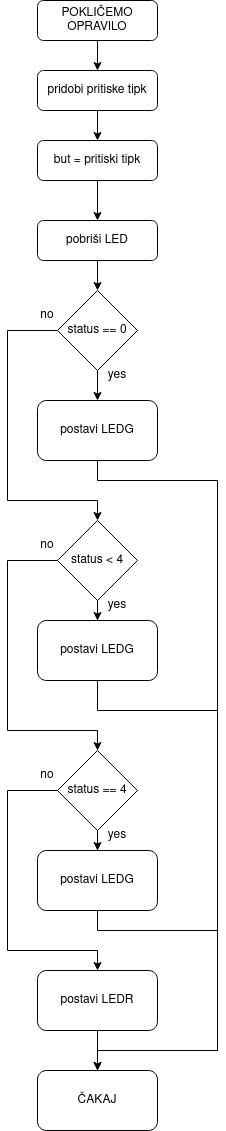

The diagram above was exported from draw.io. Its source (the exported page's mxGraphModel, read from the mxfile embedded in the PNG):
<mxGraphModel dx="455" dy="793" grid="1" gridSize="10" guides="1" tooltips="1" connect="1" arrows="1" fold="1" page="1" pageScale="1" pageWidth="827" pageHeight="1169" math="0" shadow="0">
  <root>
    <mxCell id="WIyWlLk6GJQsqaUBKTNV-0" />
    <mxCell id="WIyWlLk6GJQsqaUBKTNV-1" parent="WIyWlLk6GJQsqaUBKTNV-0" />
    <mxCell id="dUiHOK0PzNFwkiGM1FZ7-16" value="" style="edgeStyle=orthogonalEdgeStyle;rounded=0;orthogonalLoop=1;jettySize=auto;html=1;" edge="1" parent="WIyWlLk6GJQsqaUBKTNV-1" source="WIyWlLk6GJQsqaUBKTNV-3" target="WIyWlLk6GJQsqaUBKTNV-7">
      <mxGeometry relative="1" as="geometry" />
    </mxCell>
    <mxCell id="WIyWlLk6GJQsqaUBKTNV-3" value="POKLIČEMO OPRAVILO" style="rounded=1;whiteSpace=wrap;html=1;fontSize=12;glass=0;strokeWidth=1;shadow=0;" parent="WIyWlLk6GJQsqaUBKTNV-1" vertex="1">
      <mxGeometry x="160" y="30" width="120" height="40" as="geometry" />
    </mxCell>
    <mxCell id="dUiHOK0PzNFwkiGM1FZ7-17" value="" style="edgeStyle=orthogonalEdgeStyle;rounded=0;orthogonalLoop=1;jettySize=auto;html=1;" edge="1" parent="WIyWlLk6GJQsqaUBKTNV-1" source="WIyWlLk6GJQsqaUBKTNV-7" target="WIyWlLk6GJQsqaUBKTNV-12">
      <mxGeometry relative="1" as="geometry" />
    </mxCell>
    <mxCell id="WIyWlLk6GJQsqaUBKTNV-7" value="pridobi pritiske tipk" style="rounded=1;whiteSpace=wrap;html=1;fontSize=12;glass=0;strokeWidth=1;shadow=0;" parent="WIyWlLk6GJQsqaUBKTNV-1" vertex="1">
      <mxGeometry x="160" y="100" width="120" height="40" as="geometry" />
    </mxCell>
    <mxCell id="dUiHOK0PzNFwkiGM1FZ7-6" value="" style="edgeStyle=orthogonalEdgeStyle;rounded=0;orthogonalLoop=1;jettySize=auto;html=1;" edge="1" parent="WIyWlLk6GJQsqaUBKTNV-1" source="WIyWlLk6GJQsqaUBKTNV-11" target="dUiHOK0PzNFwkiGM1FZ7-2">
      <mxGeometry relative="1" as="geometry" />
    </mxCell>
    <mxCell id="WIyWlLk6GJQsqaUBKTNV-11" value="pobriši LED" style="rounded=1;whiteSpace=wrap;html=1;fontSize=12;glass=0;strokeWidth=1;shadow=0;" parent="WIyWlLk6GJQsqaUBKTNV-1" vertex="1">
      <mxGeometry x="160" y="250" width="120" height="40" as="geometry" />
    </mxCell>
    <mxCell id="dUiHOK0PzNFwkiGM1FZ7-1" value="" style="edgeStyle=orthogonalEdgeStyle;rounded=0;orthogonalLoop=1;jettySize=auto;html=1;" edge="1" parent="WIyWlLk6GJQsqaUBKTNV-1" source="WIyWlLk6GJQsqaUBKTNV-12" target="WIyWlLk6GJQsqaUBKTNV-11">
      <mxGeometry relative="1" as="geometry" />
    </mxCell>
    <mxCell id="WIyWlLk6GJQsqaUBKTNV-12" value="but = pritiski tipk" style="rounded=1;whiteSpace=wrap;html=1;fontSize=12;glass=0;strokeWidth=1;shadow=0;" parent="WIyWlLk6GJQsqaUBKTNV-1" vertex="1">
      <mxGeometry x="160" y="170" width="120" height="40" as="geometry" />
    </mxCell>
    <mxCell id="dUiHOK0PzNFwkiGM1FZ7-7" value="" style="edgeStyle=orthogonalEdgeStyle;rounded=0;orthogonalLoop=1;jettySize=auto;html=1;" edge="1" parent="WIyWlLk6GJQsqaUBKTNV-1" source="dUiHOK0PzNFwkiGM1FZ7-2" target="dUiHOK0PzNFwkiGM1FZ7-5">
      <mxGeometry relative="1" as="geometry" />
    </mxCell>
    <mxCell id="dUiHOK0PzNFwkiGM1FZ7-2" value="status == 0" style="rhombus;whiteSpace=wrap;html=1;" vertex="1" parent="WIyWlLk6GJQsqaUBKTNV-1">
      <mxGeometry x="180" y="320" width="80" height="80" as="geometry" />
    </mxCell>
    <mxCell id="dUiHOK0PzNFwkiGM1FZ7-11" value="" style="edgeStyle=orthogonalEdgeStyle;rounded=0;orthogonalLoop=1;jettySize=auto;html=1;" edge="1" parent="WIyWlLk6GJQsqaUBKTNV-1" source="dUiHOK0PzNFwkiGM1FZ7-3" target="dUiHOK0PzNFwkiGM1FZ7-9">
      <mxGeometry relative="1" as="geometry" />
    </mxCell>
    <mxCell id="dUiHOK0PzNFwkiGM1FZ7-13" style="edgeStyle=orthogonalEdgeStyle;rounded=0;orthogonalLoop=1;jettySize=auto;html=1;entryX=0.5;entryY=0;entryDx=0;entryDy=0;" edge="1" parent="WIyWlLk6GJQsqaUBKTNV-1" source="dUiHOK0PzNFwkiGM1FZ7-3" target="dUiHOK0PzNFwkiGM1FZ7-4">
      <mxGeometry relative="1" as="geometry">
        <Array as="points">
          <mxPoint x="130" y="590" />
          <mxPoint x="130" y="760" />
          <mxPoint x="220" y="760" />
        </Array>
      </mxGeometry>
    </mxCell>
    <mxCell id="dUiHOK0PzNFwkiGM1FZ7-3" value="&lt;div&gt;status &amp;lt; 4&lt;/div&gt;" style="rhombus;whiteSpace=wrap;html=1;" vertex="1" parent="WIyWlLk6GJQsqaUBKTNV-1">
      <mxGeometry x="180" y="550" width="80" height="80" as="geometry" />
    </mxCell>
    <mxCell id="dUiHOK0PzNFwkiGM1FZ7-12" value="" style="edgeStyle=orthogonalEdgeStyle;rounded=0;orthogonalLoop=1;jettySize=auto;html=1;" edge="1" parent="WIyWlLk6GJQsqaUBKTNV-1" source="dUiHOK0PzNFwkiGM1FZ7-4" target="dUiHOK0PzNFwkiGM1FZ7-10">
      <mxGeometry relative="1" as="geometry" />
    </mxCell>
    <mxCell id="dUiHOK0PzNFwkiGM1FZ7-19" style="edgeStyle=orthogonalEdgeStyle;rounded=0;orthogonalLoop=1;jettySize=auto;html=1;" edge="1" parent="WIyWlLk6GJQsqaUBKTNV-1" source="dUiHOK0PzNFwkiGM1FZ7-4" target="dUiHOK0PzNFwkiGM1FZ7-18">
      <mxGeometry relative="1" as="geometry">
        <Array as="points">
          <mxPoint x="130" y="820" />
          <mxPoint x="130" y="980" />
          <mxPoint x="220" y="980" />
        </Array>
      </mxGeometry>
    </mxCell>
    <mxCell id="dUiHOK0PzNFwkiGM1FZ7-4" value="&lt;div&gt;status == 4&lt;/div&gt;" style="rhombus;whiteSpace=wrap;html=1;" vertex="1" parent="WIyWlLk6GJQsqaUBKTNV-1">
      <mxGeometry x="180" y="780" width="80" height="80" as="geometry" />
    </mxCell>
    <mxCell id="dUiHOK0PzNFwkiGM1FZ7-8" value="" style="edgeStyle=orthogonalEdgeStyle;rounded=0;orthogonalLoop=1;jettySize=auto;html=1;exitX=0;exitY=0.5;exitDx=0;exitDy=0;" edge="1" parent="WIyWlLk6GJQsqaUBKTNV-1" source="dUiHOK0PzNFwkiGM1FZ7-2" target="dUiHOK0PzNFwkiGM1FZ7-3">
      <mxGeometry relative="1" as="geometry">
        <mxPoint x="60" y="460" as="sourcePoint" />
        <Array as="points">
          <mxPoint x="130" y="360" />
          <mxPoint x="130" y="530" />
          <mxPoint x="220" y="530" />
        </Array>
      </mxGeometry>
    </mxCell>
    <mxCell id="dUiHOK0PzNFwkiGM1FZ7-5" value="postavi LEDG" style="rounded=1;whiteSpace=wrap;html=1;" vertex="1" parent="WIyWlLk6GJQsqaUBKTNV-1">
      <mxGeometry x="160" y="430" width="120" height="60" as="geometry" />
    </mxCell>
    <mxCell id="dUiHOK0PzNFwkiGM1FZ7-9" value="postavi LEDG" style="rounded=1;whiteSpace=wrap;html=1;" vertex="1" parent="WIyWlLk6GJQsqaUBKTNV-1">
      <mxGeometry x="160" y="650" width="120" height="60" as="geometry" />
    </mxCell>
    <mxCell id="dUiHOK0PzNFwkiGM1FZ7-10" value="postavi LEDG" style="rounded=1;whiteSpace=wrap;html=1;" vertex="1" parent="WIyWlLk6GJQsqaUBKTNV-1">
      <mxGeometry x="160" y="880" width="120" height="60" as="geometry" />
    </mxCell>
    <mxCell id="dUiHOK0PzNFwkiGM1FZ7-14" value="ČAKAJ" style="rounded=1;whiteSpace=wrap;html=1;" vertex="1" parent="WIyWlLk6GJQsqaUBKTNV-1">
      <mxGeometry x="160" y="1100" width="120" height="60" as="geometry" />
    </mxCell>
    <mxCell id="dUiHOK0PzNFwkiGM1FZ7-18" value="postavi LEDR" style="rounded=1;whiteSpace=wrap;html=1;" vertex="1" parent="WIyWlLk6GJQsqaUBKTNV-1">
      <mxGeometry x="160" y="1000" width="120" height="60" as="geometry" />
    </mxCell>
    <mxCell id="dUiHOK0PzNFwkiGM1FZ7-20" value="yes" style="text;html=1;strokeColor=none;fillColor=none;align=center;verticalAlign=middle;whiteSpace=wrap;rounded=0;" vertex="1" parent="WIyWlLk6GJQsqaUBKTNV-1">
      <mxGeometry x="210" y="390" width="60" height="30" as="geometry" />
    </mxCell>
    <mxCell id="dUiHOK0PzNFwkiGM1FZ7-21" value="yes" style="text;html=1;strokeColor=none;fillColor=none;align=center;verticalAlign=middle;whiteSpace=wrap;rounded=0;" vertex="1" parent="WIyWlLk6GJQsqaUBKTNV-1">
      <mxGeometry x="210" y="620" width="60" height="30" as="geometry" />
    </mxCell>
    <mxCell id="dUiHOK0PzNFwkiGM1FZ7-22" value="yes" style="text;html=1;strokeColor=none;fillColor=none;align=center;verticalAlign=middle;whiteSpace=wrap;rounded=0;" vertex="1" parent="WIyWlLk6GJQsqaUBKTNV-1">
      <mxGeometry x="210" y="850" width="60" height="30" as="geometry" />
    </mxCell>
    <mxCell id="dUiHOK0PzNFwkiGM1FZ7-23" value="no" style="text;html=1;strokeColor=none;fillColor=none;align=center;verticalAlign=middle;whiteSpace=wrap;rounded=0;" vertex="1" parent="WIyWlLk6GJQsqaUBKTNV-1">
      <mxGeometry x="140" y="790" width="60" height="30" as="geometry" />
    </mxCell>
    <mxCell id="dUiHOK0PzNFwkiGM1FZ7-24" value="no" style="text;html=1;strokeColor=none;fillColor=none;align=center;verticalAlign=middle;whiteSpace=wrap;rounded=0;" vertex="1" parent="WIyWlLk6GJQsqaUBKTNV-1">
      <mxGeometry x="140" y="560" width="60" height="30" as="geometry" />
    </mxCell>
    <mxCell id="dUiHOK0PzNFwkiGM1FZ7-25" value="no" style="text;html=1;strokeColor=none;fillColor=none;align=center;verticalAlign=middle;whiteSpace=wrap;rounded=0;" vertex="1" parent="WIyWlLk6GJQsqaUBKTNV-1">
      <mxGeometry x="140" y="330" width="60" height="30" as="geometry" />
    </mxCell>
    <mxCell id="dUiHOK0PzNFwkiGM1FZ7-26" value="" style="endArrow=classic;html=1;rounded=0;exitX=0.5;exitY=1;exitDx=0;exitDy=0;entryX=0.5;entryY=0;entryDx=0;entryDy=0;" edge="1" parent="WIyWlLk6GJQsqaUBKTNV-1" source="dUiHOK0PzNFwkiGM1FZ7-5" target="dUiHOK0PzNFwkiGM1FZ7-14">
      <mxGeometry width="50" height="50" relative="1" as="geometry">
        <mxPoint x="240" y="460" as="sourcePoint" />
        <mxPoint x="400" y="860" as="targetPoint" />
        <Array as="points">
          <mxPoint x="220" y="510" />
          <mxPoint x="340" y="510" />
          <mxPoint x="340" y="1060" />
          <mxPoint x="340" y="1080" />
          <mxPoint x="220" y="1080" />
        </Array>
      </mxGeometry>
    </mxCell>
    <mxCell id="dUiHOK0PzNFwkiGM1FZ7-29" value="" style="endArrow=classic;html=1;rounded=0;exitX=0.5;exitY=1;exitDx=0;exitDy=0;entryX=0.5;entryY=0;entryDx=0;entryDy=0;" edge="1" parent="WIyWlLk6GJQsqaUBKTNV-1" source="dUiHOK0PzNFwkiGM1FZ7-9" target="dUiHOK0PzNFwkiGM1FZ7-14">
      <mxGeometry width="50" height="50" relative="1" as="geometry">
        <mxPoint x="280" y="880" as="sourcePoint" />
        <mxPoint x="330" y="830" as="targetPoint" />
        <Array as="points">
          <mxPoint x="220" y="740" />
          <mxPoint x="340" y="740" />
          <mxPoint x="340" y="1080" />
          <mxPoint x="220" y="1080" />
        </Array>
      </mxGeometry>
    </mxCell>
    <mxCell id="dUiHOK0PzNFwkiGM1FZ7-30" value="" style="endArrow=none;html=1;rounded=0;exitX=0.5;exitY=1;exitDx=0;exitDy=0;" edge="1" parent="WIyWlLk6GJQsqaUBKTNV-1" source="dUiHOK0PzNFwkiGM1FZ7-10">
      <mxGeometry width="50" height="50" relative="1" as="geometry">
        <mxPoint x="280" y="910" as="sourcePoint" />
        <mxPoint x="340" y="960" as="targetPoint" />
        <Array as="points">
          <mxPoint x="220" y="960" />
        </Array>
      </mxGeometry>
    </mxCell>
    <mxCell id="dUiHOK0PzNFwkiGM1FZ7-31" value="" style="endArrow=none;html=1;rounded=0;exitX=0.5;exitY=1;exitDx=0;exitDy=0;" edge="1" parent="WIyWlLk6GJQsqaUBKTNV-1" source="dUiHOK0PzNFwkiGM1FZ7-18">
      <mxGeometry width="50" height="50" relative="1" as="geometry">
        <mxPoint x="280" y="910" as="sourcePoint" />
        <mxPoint x="220" y="1090" as="targetPoint" />
      </mxGeometry>
    </mxCell>
  </root>
</mxGraphModel>